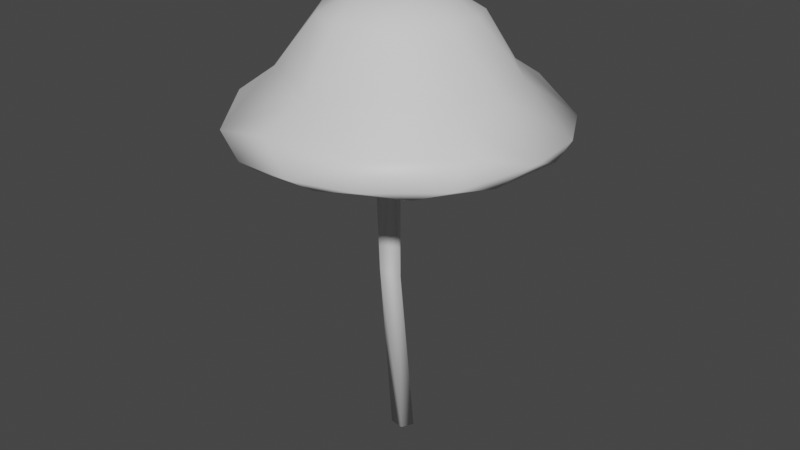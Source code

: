 # Source: Shroom4.blend  (saved by Blender 2.81.16; exported with 4.5.12 LTS)
import bpy
from mathutils import Matrix  # noqa: F401  (used for matrix-valued properties, if any)

bpy.ops.wm.read_factory_settings(use_empty=True)
scene = bpy.context.scene
scene.name = 'Scene'

# ---- collections
col_collection = bpy.data.collections.new('Collection'); scene.collection.children.link(col_collection)

# ---- materials (node trees are filled in below, after node groups)
mat_material_001 = bpy.data.materials.new('Material.001')
mat_material_001.use_transparent_shadow = False
mat_material_002 = bpy.data.materials.new('Material.002')
mat_material_002.use_transparent_shadow = False

# ---- material node trees
mat_material_001.use_nodes = True; mat_material_001.node_tree.nodes.clear()
_N = mat_material_001.node_tree.nodes; _L = mat_material_001.node_tree.links
n0 = _N.new('ShaderNodeOutputMaterial'); n0.name = 'Material Output'; n0.location = (300, 300)
n1 = _N.new('ShaderNodeBsdfPrincipled'); n1.name = 'Principled BSDF'; n1.location = (10, 300)
n1.distribution = 'GGX'
n1.subsurface_method = 'BURLEY'
n1.inputs[3].default_value = 1.45
n1.inputs[27].default_value = (0.0, 0.0, 0.0, 1.0)
n1.inputs[28].default_value = 1.0
_L.new(n1.outputs[0], n0.inputs[0])
n0.is_active_output = True
mat_material_002.use_nodes = True; mat_material_002.node_tree.nodes.clear()
_N = mat_material_002.node_tree.nodes; _L = mat_material_002.node_tree.links
n0 = _N.new('ShaderNodeOutputMaterial'); n0.name = 'Material Output'; n0.location = (300, 300)
n1 = _N.new('ShaderNodeBsdfPrincipled'); n1.name = 'Principled BSDF'; n1.location = (10, 300)
n1.distribution = 'GGX'
n1.subsurface_method = 'BURLEY'
n1.inputs[3].default_value = 1.45
n1.inputs[27].default_value = (0.0, 0.0, 0.0, 1.0)
n1.inputs[28].default_value = 1.0
_L.new(n1.outputs[0], n0.inputs[0])
n0.is_active_output = True

# ---- world
world_world = bpy.data.worlds.new('World'); scene.world = world_world
world_world.use_nodes = True; world_world.node_tree.nodes.clear()
_N = world_world.node_tree.nodes; _L = world_world.node_tree.links
n0 = _N.new('ShaderNodeOutputWorld'); n0.name = 'World Output'; n0.location = (300, 300)
n1 = _N.new('ShaderNodeBackground'); n1.name = 'Background'; n1.location = (10, 300)
n1.inputs[0].default_value = (0.05088, 0.05088, 0.05088, 1.0)
_L.new(n1.outputs[0], n0.inputs[0])
n0.is_active_output = True
world_world.color = (0.05088, 0.05088, 0.05088)
world_world.use_sun_shadow = False
world_world.sun_shadow_jitter_overblur = 0.0

# ---- meshes
me_cylinder = bpy.data.meshes.new('Cylinder')
me_cylinder.from_pydata([(1.222, 2.015, 0.8147), (1.989, 1.19, 0.8072), (1.106, 1.17, 1.943), (2.309, 0.09966, 0.8014), (2.01, -1.001, 0.8121), (1.321, -1.807, 0.8243), (-0.2582, -2.254, 0.8256), (-0.2373, -1.435, 2.001), (-1.934, -1.256, 0.843), (-2.302, 0.4165, 0.8302), (-1.55, 1.844, 0.8149), (-0.102, 2.37, 0.8252), (0.1795, 1.585, 1.996), (1.454, 0.4856, 1.994), (1.425, -0.313, 2.02), (0.8269, -1.213, 2.029), (-0.9491, -1.174, 1.981), (-1.505, -0.2966, 2.021), (-1.391, 0.7546, 2.002), (-0.7586, 1.48, 1.939), (0.593, 0.4624, 2.447), (0.5155, -0.4304, 2.414), (-0.3787, -0.5339, 2.457), (-0.4703, 0.6228, 2.483), (1.214, 2.901, 0.2795), (2.563, 2.182, -0.05507), (3.163, 1.058, -0.04776), (3.292, -0.2861, -0.02354), (2.663, -1.382, 0.2894), (1.458, -2.642, 0.3061), (-0.5311, -2.928, 0.3172), (-2.049, -2.592, -0.05745), (-2.594, -1.574, 0.3065), (-3.055, -0.2091, 0.2968), (-2.825, 1.247, 0.3242), (-1.652, 2.683, 0.2875), (0.921, 0.6277, 0.3764), (-0.4334, -1.477, 0.1487), (-1.598, -0.7909, 0.2986), (-2.184, 0.8684, 0.01018), (-0.7107, 1.701, 0.4398), (1.561, 0.2705, 0.2441), (0.966, -0.825, 0.3431), (0.07953, -1.1, 0.3153), (-1.291, -0.1992, 0.172), (-0.5844, 0.2703, 0.3305), (-1.186, 1.059, 0.1902), (-0.0008255, 1.183, 0.4278), (0.4014, 0.9973, 0.4952), (0.6162, -0.3008, 0.4204), (0.4304, -0.733, 0.1542), (0.02398, -0.5452, 0.3898), (-0.2979, -0.7895, 0.1645), (-0.464, -0.1599, 0.07142), (0.2651, 0.2285, 0.0597), (0.4141, -0.1301, 0.2783), (-0.1606, 0.2626, 0.5131), (0.1105, -0.05617, -0.5671), (0.2046, -0.4218, -0.2202), (-0.1836, -0.4861, -0.0672), (-0.2364, -0.1769, -0.6796), (0.2208, -0.1858, -3.362), (-0.08291, -0.4537, -3.173), (-0.1336, -0.03906, -2.954), (0.07831, 0.009612, -7.24), (0.2063, 0.2716, -7.248), (-0.2313, 0.06939, -7.251), (-0.07309, 0.4498, -7.227), (1.155, 3.208, -0.1331), (2.718, -1.856, -0.1511), (1.524, -2.876, -0.1483), (0.2712, -3.239, -0.1493), (-1.041, -3.085, -0.2397), (-3.096, -1.274, -0.1402), (-2.373, -2.16, -0.2863), (-3.309, 0.3917, -0.2468), (-2.832, 1.871, -0.206), (-1.637, 2.973, -0.1454), (-0.3266, 3.387, -0.03689), (1.245, 3.078, -0.3059), (2.398, 2.111, -0.2864), (2.815, 1.506, -0.3171), (2.087, 1.51, -0.2817), (3.166, 0.5325, -0.2866), (2.979, -1.019, -0.2984), (2.186, -2.25, -0.305), (0.7114, -3.001, -0.3077), (-0.5554, -3.087, -0.2816), (-1.164, -2.248, -0.282), (-2.547, -0.535, -0.2409), (-3.203, -0.3018, -0.2948), (-1.923, 2.554, -0.3374), (-0.6592, 3.167, -0.2966)], [], [(12, 0, 11), (2, 1, 0), (13, 3, 1), (3, 14, 4), (15, 6, 5), (16, 8, 6), (18, 10, 9), (19, 11, 10), (13, 14, 3), (59, 53, 60), (84, 42, 41), (17, 23, 18), (1, 25, 0), (10, 35, 34), (1, 26, 25), (6, 29, 5), (0, 24, 11), (3, 26, 1), (23, 12, 19), (35, 77, 76), (30, 71, 29), (32, 73, 31), (33, 75, 73), (34, 76, 75), (79, 48, 47), (83, 84, 41), (89, 90, 44), (91, 46, 39), (82, 36, 80), (46, 40, 45), (42, 86, 43), (42, 49, 41), (43, 50, 42), (38, 53, 52), (45, 56, 53), (48, 54, 56), (36, 54, 48), (55, 54, 36), (57, 63, 60), (58, 61, 57), (18, 19, 10), (56, 40, 47), (61, 67, 63), (62, 66, 64), (79, 92, 78), (79, 25, 80), (80, 25, 81), (81, 26, 83), (83, 27, 84), (84, 69, 85), (85, 70, 86), (86, 71, 87), (72, 31, 74), (74, 73, 90), (91, 77, 92), (80, 81, 82), (87, 72, 88), (72, 74, 88), (75, 76, 39), (68, 79, 78), (25, 79, 68), (27, 83, 26), (70, 85, 69), (73, 74, 31), (75, 90, 73), (77, 91, 76), (78, 92, 77), (76, 91, 39), (2, 0, 12), (13, 20, 14), (4, 15, 5), (4, 14, 15), (7, 6, 15), (6, 7, 16), (11, 19, 12), (53, 56, 60), (23, 17, 22), (15, 21, 22), (22, 7, 15), (2, 12, 20), (16, 7, 22), (11, 24, 78), (6, 30, 29), (0, 25, 24), (68, 78, 24), (34, 35, 76), (92, 79, 47), (29, 71, 70), (27, 28, 69), (32, 33, 73), (69, 28, 29), (33, 34, 75), (29, 70, 69), (82, 81, 36), (38, 89, 44), (74, 89, 38), (84, 85, 42), (91, 40, 46), (86, 87, 43), (87, 88, 37), (43, 51, 50), (45, 40, 56), (55, 41, 49), (37, 38, 52), (36, 41, 55), (51, 52, 59), (49, 58, 55), (85, 86, 42), (57, 61, 63), (61, 64, 65), (61, 65, 67), (25, 26, 81), (27, 69, 84), (70, 71, 86), (71, 72, 87), (66, 60, 63), (37, 43, 87), (46, 45, 39), (40, 92, 47), (21, 20, 23, 22), (8, 9, 33, 32), (54, 57, 60, 56), (13, 1, 2), (23, 20, 12), (83, 41, 36, 81), (48, 79, 80, 36), (44, 90, 39, 45), (47, 48, 56), (60, 66, 62, 59), (17, 8, 16), (4, 28, 27, 3), (9, 8, 17), (9, 17, 18), (23, 19, 18), (20, 13, 2), (9, 10, 34), (6, 8, 31, 30), (5, 29, 28, 4), (34, 33, 9), (11, 78, 35, 10), (27, 26, 3), (58, 51, 59, 62), (72, 71, 30), (25, 68, 24), (78, 77, 35), (72, 30, 31), (74, 90, 89), (44, 53, 38), (21, 15, 14, 20), (91, 92, 40), (61, 58, 62, 64), (43, 37, 52, 51), (53, 44, 45), (50, 49, 42), (54, 55, 58, 57), (51, 58, 50), (53, 59, 52), (58, 49, 50), (75, 39, 90), (38, 37, 88, 74), (32, 31, 8), (65, 64, 66, 67), (17, 16, 22), (63, 67, 66)])
me_cylinder.polygons.foreach_set('use_smooth', [True] * 164)
me_cylinder.polygons.foreach_set('material_index', [1, 1, 1, 1, 1, 1, 1, 1, 1, 0, 0, 1, 1, 1, 1, 1, 1, 1, 1, 1, 1, 1, 1, 1, 0, 0, 0, 0, 0, 0, 0, 0, 0, 0, 0, 0, 0, 0, 0, 0, 1, 0, 0, 0, 1, 1, 1, 1, 1, 1, 1, 1, 1, 1, 1, 0, 0, 0, 0, 1, 1, 1, 1, 1, 1, 1, 1, 0, 1, 1, 1, 1, 1, 1, 1, 0, 1, 1, 1, 1, 1, 1, 1, 1, 1, 1, 0, 1, 1, 1, 1, 1, 1, 0, 0, 0, 0, 0, 0, 0, 0, 0, 0, 0, 0, 0, 0, 0, 0, 0, 0, 1, 1, 1, 1, 0, 0, 0, 0, 1, 1, 0, 1, 1, 0, 0, 0, 0, 0, 1, 1, 1, 1, 1, 1, 1, 1, 1, 1, 1, 1, 0, 1, 1, 1, 1, 0, 0, 1, 0, 0, 0, 0, 0, 0, 0, 0, 0, 0, 0, 1, 0, 1, 0])
_uv = me_cylinder.uv_layers.new(name='UVMap')
_uv.uv.foreach_set('vector', [0.9771, 1.0, 0.9094, 0.5, 0.9854, 0.5, 0.8756, 1.0, 0.8309, 0.5, 0.9094, 0.5, 0.7987, 1.0, 0.7521, 0.5, 0.8309, 0.5, 0.7521, 0.5, 0.7145, 1.0, 0.6729, 0.5, 0.5962, 1.0, 0.4837, 0.5, 0.599, 0.5, 0.3916, 1.0, 0.3464, 0.5, 0.4837, 0.5, 0.1676, 1.0, 0.1131, 0.5, 0.2259, 0.5, 0.08005, 1.0, 0.01361, 0.5, 0.1131, 0.5, 0.7987, 1.0, 0.7145, 1.0, 0.7521, 0.5, 0.4264, 0.5, 0.2703, 0.5, 0.2011, 0.5, 0.6913, 0.5, 0.6312, 0.5, 0.7785, 0.5, 0.2831, 1.0, 0.1089, 1.0, 0.1676, 1.0, 0.8309, 0.5, 0.8598, 0.5, 0.9094, 0.5, 0.1131, 0.5, 0.08871, 0.5, 0.1866, 0.5, 0.8309, 0.5, 0.798, 0.5, 0.8598, 0.5, 0.4837, 0.5, 0.5797, 0.5, 0.599, 0.5, 0.9094, 0.5, 0.9346, 0.5, 0.9854, 0.5, 0.7521, 0.5, 0.798, 0.5, 0.8309, 0.5, 0.1089, 1.0, 0.009763, 1.0, 0.08005, 1.0, 0.08871, 0.5, 0.08072, 0.5, 0.1579, 0.5, 0.4733, 0.5, 0.5141, 0.5, 0.5797, 0.5, 0.3405, 0.5, 0.3155, 0.5, 0.3944, 0.5, 0.2645, 0.5, 0.2327, 0.5, 0.3155, 0.5, 0.1866, 0.5, 0.1579, 0.5, 0.2327, 0.5, 0.9397, 0.5, 0.9422, 0.5, 0.9744, 0.5, 0.7759, 0.5, 0.6913, 0.5, 0.7785, 0.5, 0.2873, 0.5, 0.2745, 0.5, 0.2829, 0.5, 0.1006, 0.5, 0.1368, 0.5, 0.1932, 0.5, 0.8438, 0.5, 0.8437, 0.5, 0.8582, 0.5, 0.1368, 0.5, 0.06299, 0.5, 0.1919, 0.5, 0.6312, 0.5, 0.5348, 0.5, 0.5176, 0.5, 0.6312, 0.5, 0.6781, 0.5, 0.7785, 0.5, 0.5176, 0.5, 0.5853, 0.5, 0.6312, 0.5, 0.331, 0.5, 0.2703, 0.5, 0.438, 0.5, 0.1919, 0.5, 0.07395, 0.5, 0.2703, 0.5, 0.9422, 0.5, 0.8772, 0.5, 0.9996, 0.5, 0.8437, 0.5, 0.8772, 0.5, 0.9422, 0.5, 0.7294, 0.5, 0.8772, 0.5, 0.8437, 0.5, 0.0, 0.5, 0.08707, 0.5, 0.2011, 0.5, 0.6134, 0.5, 0.6885, 0.5, 0.8943, 0.5, 0.1676, 1.0, 0.08005, 1.0, 0.1131, 0.5, 0.07395, 0.5, 0.06299, 0.5, 0.0244, 0.5, 0.6885, 0.5, 0.9805, 0.5, 0.9876, 0.5, 0.474, 0.5, 0.3395, 0.5, 0.579, 0.5, 0.9397, 0.5, 0.9983, 0.5, 1.0, 0.5, 0.9397, 0.5, 0.8598, 0.5, 0.8582, 0.5, 0.8582, 0.5, 0.8598, 0.5, 0.8277, 0.5, 0.8277, 0.5, 0.798, 0.5, 0.7759, 0.5, 0.7759, 0.5, 0.7344, 0.5, 0.6913, 0.5, 0.6913, 0.5, 0.6526, 0.5, 0.6198, 0.5, 0.6198, 0.5, 0.577, 0.5, 0.5348, 0.5, 0.5348, 0.5, 0.5141, 0.5, 0.4707, 0.5, 0.4492, 0.5, 0.3944, 0.5, 0.372, 0.5, 0.372, 0.5, 0.3155, 0.5, 0.2745, 0.5, 0.1006, 0.5, 0.08072, 0.5, 0.03039, 0.5, 0.8582, 0.5, 0.8277, 0.5, 0.8438, 0.5, 0.4707, 0.5, 0.4492, 0.5, 0.427, 0.5, 0.4492, 0.5, 0.372, 0.5, 0.427, 0.5, 0.2327, 0.5, 0.1579, 0.5, 0.1932, 0.5, 0.9428, 0.5, 0.9397, 0.5, 1.0, 0.5, 0.8598, 0.5, 0.9397, 0.5, 0.9428, 0.5, 0.7344, 0.5, 0.7759, 0.5, 0.798, 0.5, 0.577, 0.5, 0.6198, 0.5, 0.6526, 0.5, 0.3155, 0.5, 0.372, 0.5, 0.3944, 0.5, 0.2327, 0.5, 0.2745, 0.5, 0.3155, 0.5, 0.08072, 0.5, 0.1006, 0.5, 0.1579, 0.5, 0.01743, 0.5, 0.03039, 0.5, 0.08072, 0.5, 0.1579, 0.5, 0.1006, 0.5, 0.1932, 0.5, 0.8756, 1.0, 0.9094, 0.5, 0.9771, 1.0, 0.7987, 1.0, 0.8423, 1.0, 0.7145, 1.0, 0.6729, 0.5, 0.5962, 1.0, 0.599, 0.5, 0.6729, 0.5, 0.7145, 1.0, 0.5962, 1.0, 0.4756, 1.0, 0.4837, 0.5, 0.5962, 1.0, 0.4837, 0.5, 0.4756, 1.0, 0.3916, 1.0, 0.01361, 0.5, 0.08005, 1.0, 0.009763, 1.0, 0.2703, 0.5, 0.07395, 0.5, 0.2011, 0.5, 0.1089, 1.0, 0.2831, 1.0, 0.4049, 1.0, 0.5962, 1.0, 0.6286, 1.0, 0.4049, 1.0, 0.4049, 1.0, 0.4756, 1.0, 0.5962, 1.0, 0.8756, 1.0, 0.9771, 1.0, 0.8423, 1.0, 0.3916, 1.0, 0.4756, 1.0, 0.4049, 1.0, 0.9854, 0.5, 0.9346, 0.5, 1.0, 0.5, 0.4837, 0.5, 0.4733, 0.5, 0.5797, 0.5, 0.9094, 0.5, 0.8598, 0.5, 0.9346, 0.5, 0.9428, 0.5, 1.0, 0.5, 0.9346, 0.5, 0.1866, 0.5, 0.08871, 0.5, 0.1579, 0.5, 0.9983, 0.5, 0.9397, 0.5, 0.9744, 0.5, 0.5797, 0.5, 0.5141, 0.5, 0.577, 0.5, 0.7344, 0.5, 0.6712, 0.5, 0.6526, 0.5, 0.3405, 0.5, 0.2645, 0.5, 0.3155, 0.5, 0.6526, 0.5, 0.6712, 0.5, 0.5797, 0.5, 0.2645, 0.5, 0.1866, 0.5, 0.2327, 0.5, 0.5797, 0.5, 0.577, 0.5, 0.6526, 0.5, 0.8438, 0.5, 0.8277, 0.5, 0.8437, 0.5, 0.331, 0.5, 0.2873, 0.5, 0.2829, 0.5, 0.372, 0.5, 0.2873, 0.5, 0.331, 0.5, 0.6913, 0.5, 0.6198, 0.5, 0.6312, 0.5, 0.1006, 0.5, 0.06299, 0.5, 0.1368, 0.5, 0.5348, 0.5, 0.4707, 0.5, 0.5176, 0.5, 0.4707, 0.5, 0.427, 0.5, 0.4533, 0.5, 0.5176, 0.5, 0.5069, 0.5, 0.5853, 0.5, 0.1919, 0.5, 0.06299, 0.5, 0.07395, 0.5, 0.7294, 0.5, 0.7785, 0.5, 0.6781, 0.5, 0.4533, 0.5, 0.331, 0.5, 0.438, 0.5, 0.8437, 0.5, 0.7785, 0.5, 0.7294, 0.5, 0.5069, 0.5, 0.438, 0.5, 0.4264, 0.5, 0.6781, 0.5, 0.6134, 0.5, 0.7294, 0.5, 0.6198, 0.5, 0.5348, 0.5, 0.6312, 0.5, 0.8943, 0.5, 0.6885, 0.5, 0.9876, 0.5, 0.6885, 0.5, 0.579, 0.5, 0.831, 0.5, 0.6885, 0.5, 0.831, 0.5, 0.9805, 0.5, 0.8598, 0.5, 0.798, 0.5, 0.8277, 0.5, 0.7344, 0.5, 0.6526, 0.5, 0.6913, 0.5, 0.577, 0.5, 0.5141, 0.5, 0.5348, 0.5, 0.5141, 0.5, 0.4492, 0.5, 0.4707, 0.5, 0.3395, 0.5, 0.2011, 0.5, 0.08707, 0.5, 0.4533, 0.5, 0.5176, 0.5, 0.4707, 0.5, 0.1368, 0.5, 0.1919, 0.5, 0.1932, 0.5, 0.06299, 0.5, 0.03039, 0.5, 0.0244, 0.5, 0.4197, 0.08452, 0.4196, 0.3634, 0.1243, 0.4145, 0.1108, 0.09303, 0.3464, 0.5, 0.2259, 0.5, 0.2645, 0.5, 0.3405, 0.5, 0.8772, 0.5, 0.0, 0.5, 0.2011, 0.5, 0.9996, 0.5, 0.7987, 1.0, 0.8309, 0.5, 0.8756, 1.0, 0.9963, 1.0, 0.8423, 1.0, 0.9771, 1.0, 0.7759, 0.5, 0.7785, 0.5, 0.8437, 0.5, 0.8277, 0.5, 0.9422, 0.5, 0.9397, 0.5, 0.8582, 0.5, 0.8437, 0.5, 0.2829, 0.5, 0.2745, 0.5, 0.1932, 0.5, 0.1919, 0.5, 0.0244, 0.5, 0.0, 0.5, 0.07395, 0.5, 0.2011, 0.5, 0.3395, 0.5, 0.474, 0.5, 0.4264, 0.5, 0.2831, 1.0, 0.3464, 0.5, 0.3916, 1.0, 0.6729, 0.5, 0.6712, 0.5, 0.7344, 0.5, 0.7521, 0.5, 0.2259, 0.5, 0.3464, 0.5, 0.2831, 1.0, 0.2259, 0.5, 0.2831, 1.0, 0.1676, 1.0, 0.1089, 1.0, 0.08005, 1.0, 0.1676, 1.0, 0.8423, 1.0, 0.7987, 1.0, 0.8756, 1.0, 0.2259, 0.5, 0.1131, 0.5, 0.1866, 0.5, 0.4837, 0.5, 0.3464, 0.5, 0.3944, 0.5, 0.4733, 0.5, 0.599, 0.5, 0.5797, 0.5, 0.6712, 0.5, 0.6729, 0.5, 0.1866, 0.5, 0.2645, 0.5, 0.2259, 0.5, 0.01361, 0.5, 0.01743, 0.5, 0.08871, 0.5, 0.1131, 0.5, 0.7344, 0.5, 0.798, 0.5, 0.7521, 0.5, 0.6134, 0.5, 0.5069, 0.5, 0.4264, 0.5, 0.474, 0.5, 0.4492, 0.5, 0.5141, 0.5, 0.4733, 0.5, 0.8598, 0.5, 0.9428, 0.5, 0.9346, 0.5, 0.01743, 0.5, 0.08072, 0.5, 0.08871, 0.5, 0.4492, 0.5, 0.4733, 0.5, 0.3944, 0.5, 0.372, 0.5, 0.2745, 0.5, 0.2873, 0.5, 0.2829, 0.5, 0.2703, 0.5, 0.331, 0.5, 0.6286, 1.0, 0.5962, 1.0, 0.7145, 1.0, 0.8423, 1.0, 0.1006, 0.5, 0.03039, 0.5, 0.06299, 0.5, 0.6885, 0.5, 0.6134, 0.5, 0.474, 0.5, 0.579, 0.5, 0.5176, 0.5, 0.4533, 0.5, 0.438, 0.5, 0.5069, 0.5, 0.2703, 0.5, 0.2829, 0.5, 0.1919, 0.5, 0.5853, 0.5, 0.6781, 0.5, 0.6312, 0.5, 0.8772, 0.5, 0.7294, 0.5, 0.6134, 0.5, 0.8943, 0.5, 0.5069, 0.5, 0.6134, 0.5, 0.5853, 0.5, 0.2703, 0.5, 0.4264, 0.5, 0.438, 0.5, 0.6134, 0.5, 0.6781, 0.5, 0.5853, 0.5, 0.2327, 0.5, 0.1932, 0.5, 0.2745, 0.5, 0.331, 0.5, 0.4533, 0.5, 0.427, 0.5, 0.372, 0.5, 0.3405, 0.5, 0.3944, 0.5, 0.3464, 0.5, 0.9388, 0.3566, 0.853, 0.05795, 0.5699, 0.1349, 0.665, 0.4535, 0.2831, 1.0, 0.3916, 1.0, 0.4049, 1.0, 0.08707, 0.5, 0.06713, 0.5, 0.3395, 0.5])
me_cylinder.materials.append(mat_material_001)
me_cylinder.materials.append(mat_material_002)
me_cylinder.use_remesh_fix_poles = True
me_cylinder.use_remesh_preserve_attributes = False
me_cylinder.use_mirror_vertex_groups = False
me_cylinder.update()

# ---- objects
ob_budshroom = bpy.data.objects.new('budshroom', me_cylinder)

# ---- transforms, parenting, visibility, modifiers, constraints
ob_budshroom.location = (0.02371, -0.06835, -1.922)
ob_budshroom.lineart.crease_threshold = 0.0

# ---- collection membership
col_collection.objects.link(ob_budshroom)

# ---- scene / render settings (as saved in the file)
scene.frame_start = 1; scene.frame_end = 250; scene.frame_set(1)
scene.render.engine = 'BLENDER_EEVEE_NEXT'
scene.cycles.use_denoising = False
scene.cycles.samples = 128
scene.cycles.sampling_pattern = 'TABULATED_SOBOL'
scene.cycles.use_adaptive_sampling = False
scene.cycles.use_light_tree = False
scene.view_settings.view_transform = 'Filmic'
bpy.context.view_layer.update()

# ---- added for rendering (the .blend has no active camera and no usable light): camera, sun
cam_auto = bpy.data.cameras.new('AutoCamera')
cam_auto.lens = 50.0
cam_auto.sensor_width = 36.0
cam_auto.clip_end = 1000.0
ob_auto_camera = bpy.data.objects.new('AutoCamera', cam_auto)
scene.collection.objects.link(ob_auto_camera)
ob_auto_camera.location = (12.5048, -14.9817, 5.68606)
ob_auto_camera.rotation_euler = (1.09748, -7.21219e-08, 0.694738)
scene.camera = ob_auto_camera
light_auto_sun = bpy.data.lights.new('AutoSun', 'SUN')
light_auto_sun.energy = 3.0
light_auto_sun.angle = 0.0523599
ob_auto_sun = bpy.data.objects.new('AutoSun', light_auto_sun)
scene.collection.objects.link(ob_auto_sun)
ob_auto_sun.rotation_euler = (0.872665, 0.174533, 0.523599)
bpy.context.view_layer.update()
